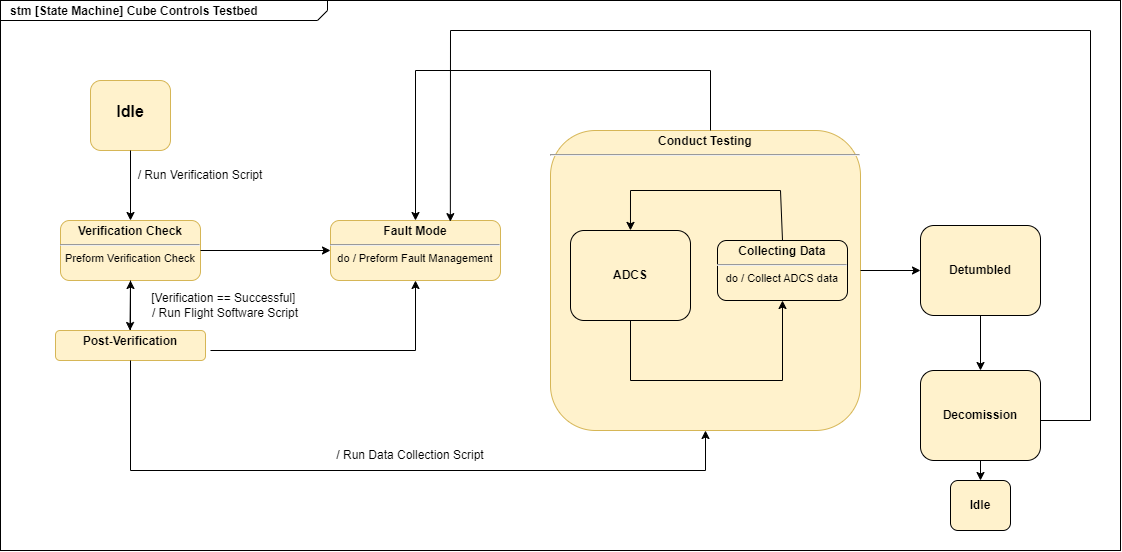

The diagram above was exported from draw.io. Its source (the exported page's mxGraphModel, read from the mxfile embedded in the PNG):
<mxGraphModel dx="1669" dy="728" grid="1" gridSize="10" guides="1" tooltips="1" connect="1" arrows="1" fold="1" page="1" pageScale="1.5" pageWidth="1169" pageHeight="826" background="none" math="0" shadow="0">
  <root>
    <mxCell id="0" style=";html=1;" />
    <mxCell id="1" style=";html=1;" parent="0" />
    <mxCell id="1672d66443f91eb5-1" value="&lt;p style=&quot;margin: 0px ; margin-top: 4px ; margin-left: 10px ; text-align: left&quot;&gt;&lt;b&gt;stm [State Machine] Cube Controls Testbed&lt;/b&gt;&lt;/p&gt;" style="html=1;strokeWidth=1;shape=mxgraph.sysml.package;html=1;overflow=fill;whiteSpace=wrap;fillColor=#FFFFFF;gradientColor=none;fontSize=12;align=center;labelX=327.64;fontFamily=Helvetica;" parent="1" vertex="1">
      <mxGeometry x="160" y="250" width="1120" height="550" as="geometry" />
    </mxCell>
    <mxCell id="FIqw7ejzpx1QpMXrXVH3-1" value="&lt;p style=&quot;margin:0px;margin-top:4px;text-align:center;&quot;&gt;&lt;font style=&quot;font-size: 11px;&quot;&gt;&lt;br&gt;&lt;/font&gt;&lt;/p&gt;&lt;p style=&quot;margin:0px;margin-top:4px;text-align:center;&quot;&gt;&lt;font style=&quot;&quot; size=&quot;3&quot;&gt;&lt;b style=&quot;&quot;&gt;Idle&lt;/b&gt;&lt;/font&gt;&lt;/p&gt;" style="verticalAlign=top;align=left;overflow=fill;html=1;whiteSpace=wrap;fillColor=#fff2cc;strokeColor=#d6b656;rounded=1;fontFamily=Helvetica;" parent="1" vertex="1">
      <mxGeometry x="250" y="330" width="80" height="70" as="geometry" />
    </mxCell>
    <mxCell id="FIqw7ejzpx1QpMXrXVH3-28" value="" style="endArrow=classic;html=1;rounded=0;exitX=0.5;exitY=1;exitDx=0;exitDy=0;fontFamily=Helvetica;" parent="1" source="FIqw7ejzpx1QpMXrXVH3-1" edge="1">
      <mxGeometry width="50" height="50" relative="1" as="geometry">
        <mxPoint x="290" y="390" as="sourcePoint" />
        <mxPoint x="290" y="470" as="targetPoint" />
      </mxGeometry>
    </mxCell>
    <mxCell id="CGxDigTOSq0Xo1dqjZU2-1" value="&lt;p style=&quot;margin:0px;margin-top:4px;text-align:center;&quot;&gt;&lt;b&gt;Verification Check&lt;/b&gt;&lt;/p&gt;&lt;hr&gt;&lt;font style=&quot;font-size: 11px;&quot;&gt;&lt;div style=&quot;text-align: center;&quot;&gt;&lt;span style=&quot;background-color: initial;&quot;&gt;Preform Verification Check&lt;/span&gt;&lt;/div&gt;&lt;/font&gt;" style="verticalAlign=top;align=left;overflow=fill;html=1;whiteSpace=wrap;fillColor=#fff2cc;strokeColor=#d6b656;rounded=1;strokeWidth=1;fontFamily=Helvetica;" vertex="1" parent="1">
      <mxGeometry x="220" y="470" width="140" height="60" as="geometry" />
    </mxCell>
    <mxCell id="CGxDigTOSq0Xo1dqjZU2-5" value="" style="edgeStyle=orthogonalEdgeStyle;rounded=0;orthogonalLoop=1;jettySize=auto;html=1;fontFamily=Helvetica;" edge="1" parent="1" source="CGxDigTOSq0Xo1dqjZU2-2" target="CGxDigTOSq0Xo1dqjZU2-1">
      <mxGeometry relative="1" as="geometry" />
    </mxCell>
    <mxCell id="CGxDigTOSq0Xo1dqjZU2-2" value="&lt;p style=&quot;margin:0px;margin-top:4px;text-align:center;&quot;&gt;&lt;b&gt;Post-Verification&lt;/b&gt;&lt;/p&gt;" style="verticalAlign=top;align=left;overflow=fill;html=1;whiteSpace=wrap;fillColor=#fff2cc;strokeColor=#d6b656;rounded=1;fontFamily=Helvetica;" vertex="1" parent="1">
      <mxGeometry x="215" y="580" width="150" height="30" as="geometry" />
    </mxCell>
    <mxCell id="CGxDigTOSq0Xo1dqjZU2-3" value="/ Run Verification Script" style="text;html=1;align=center;verticalAlign=middle;whiteSpace=wrap;rounded=0;fontFamily=Helvetica;" vertex="1" parent="1">
      <mxGeometry x="290" y="410" width="140" height="30" as="geometry" />
    </mxCell>
    <mxCell id="CGxDigTOSq0Xo1dqjZU2-4" value="" style="endArrow=classic;html=1;rounded=0;fontFamily=Helvetica;" edge="1" parent="1">
      <mxGeometry width="50" height="50" relative="1" as="geometry">
        <mxPoint x="290" y="530" as="sourcePoint" />
        <mxPoint x="289.5" y="580" as="targetPoint" />
      </mxGeometry>
    </mxCell>
    <mxCell id="CGxDigTOSq0Xo1dqjZU2-6" value="[Verification == Successful]&amp;nbsp;&lt;div&gt;/ Run Flight Software Script&lt;/div&gt;" style="text;html=1;align=center;verticalAlign=middle;whiteSpace=wrap;rounded=0;fontFamily=Helvetica;" vertex="1" parent="1">
      <mxGeometry x="280" y="540" width="210" height="30" as="geometry" />
    </mxCell>
    <mxCell id="CGxDigTOSq0Xo1dqjZU2-7" value="&lt;p style=&quot;margin:0px;margin-top:4px;text-align:center;&quot;&gt;&lt;b&gt;Fault Mode&lt;/b&gt;&lt;/p&gt;&lt;hr&gt;&lt;font style=&quot;font-size: 11px;&quot;&gt;&lt;div style=&quot;text-align: center;&quot;&gt;&lt;span style=&quot;background-color: initial;&quot;&gt;do / Preform Fault Management&lt;/span&gt;&lt;/div&gt;&lt;/font&gt;" style="verticalAlign=top;align=left;overflow=fill;html=1;whiteSpace=wrap;fillColor=#fff2cc;strokeColor=#d6b656;rounded=1;strokeWidth=1;fontFamily=Helvetica;" vertex="1" parent="1">
      <mxGeometry x="490" y="470" width="170" height="60" as="geometry" />
    </mxCell>
    <mxCell id="CGxDigTOSq0Xo1dqjZU2-8" value="&lt;p style=&quot;margin:0px;margin-top:4px;text-align:center;&quot;&gt;&lt;b&gt;Conduct Testing&lt;/b&gt;&lt;/p&gt;&lt;hr&gt;&lt;font style=&quot;font-size: 11px;&quot;&gt;&lt;div style=&quot;text-align: center;&quot;&gt;&lt;br&gt;&lt;/div&gt;&lt;/font&gt;" style="verticalAlign=top;align=left;overflow=fill;html=1;whiteSpace=wrap;fillColor=#fff2cc;strokeColor=#d6b656;rounded=1;strokeWidth=1;fontFamily=Helvetica;" vertex="1" parent="1">
      <mxGeometry x="710" y="380" width="310" height="300" as="geometry" />
    </mxCell>
    <mxCell id="CGxDigTOSq0Xo1dqjZU2-9" value="&lt;b&gt;ADCS&lt;/b&gt;" style="rounded=1;whiteSpace=wrap;html=1;fillColor=#fff2cc;strokeColor=#000000;strokeWidth=1;fontFamily=Helvetica;" vertex="1" parent="1">
      <mxGeometry x="730" y="480" width="120" height="90" as="geometry" />
    </mxCell>
    <mxCell id="CGxDigTOSq0Xo1dqjZU2-14" value="&lt;p style=&quot;margin:0px;margin-top:4px;text-align:center;&quot;&gt;&lt;b&gt;Collecting Data&lt;/b&gt;&lt;/p&gt;&lt;hr&gt;&lt;font style=&quot;font-size: 11px;&quot;&gt;&lt;div style=&quot;text-align: center;&quot;&gt;&lt;span style=&quot;background-color: initial;&quot;&gt;do / Collect ADCS data&lt;/span&gt;&lt;/div&gt;&lt;/font&gt;" style="verticalAlign=top;align=left;overflow=fill;html=1;whiteSpace=wrap;fillColor=#fff2cc;strokeColor=#000000;rounded=1;strokeWidth=1;fontFamily=Helvetica;" vertex="1" parent="1">
      <mxGeometry x="877" y="490" width="130" height="60" as="geometry" />
    </mxCell>
    <mxCell id="CGxDigTOSq0Xo1dqjZU2-21" value="" style="endArrow=classic;html=1;rounded=0;entryX=0.5;entryY=1;entryDx=0;entryDy=0;fontFamily=Helvetica;" edge="1" parent="1" target="CGxDigTOSq0Xo1dqjZU2-14">
      <mxGeometry width="50" height="50" relative="1" as="geometry">
        <mxPoint x="790" y="570" as="sourcePoint" />
        <mxPoint x="840" y="520" as="targetPoint" />
        <Array as="points">
          <mxPoint x="790" y="630" />
          <mxPoint x="942" y="630" />
        </Array>
      </mxGeometry>
    </mxCell>
    <mxCell id="CGxDigTOSq0Xo1dqjZU2-22" value="" style="endArrow=classic;html=1;rounded=0;entryX=0.258;entryY=0.333;entryDx=0;entryDy=0;entryPerimeter=0;exitX=0.5;exitY=0;exitDx=0;exitDy=0;fontFamily=Helvetica;" edge="1" parent="1" source="CGxDigTOSq0Xo1dqjZU2-14" target="CGxDigTOSq0Xo1dqjZU2-8">
      <mxGeometry width="50" height="50" relative="1" as="geometry">
        <mxPoint x="930" y="490" as="sourcePoint" />
        <mxPoint x="980" y="440" as="targetPoint" />
        <Array as="points">
          <mxPoint x="940" y="440" />
          <mxPoint x="790" y="440" />
        </Array>
      </mxGeometry>
    </mxCell>
    <mxCell id="CGxDigTOSq0Xo1dqjZU2-23" value="" style="endArrow=classic;html=1;rounded=0;entryX=0.5;entryY=1;entryDx=0;entryDy=0;fontFamily=Helvetica;" edge="1" parent="1" target="CGxDigTOSq0Xo1dqjZU2-7">
      <mxGeometry width="50" height="50" relative="1" as="geometry">
        <mxPoint x="370" y="600" as="sourcePoint" />
        <mxPoint x="420" y="550" as="targetPoint" />
        <Array as="points">
          <mxPoint x="575" y="600" />
        </Array>
      </mxGeometry>
    </mxCell>
    <mxCell id="CGxDigTOSq0Xo1dqjZU2-24" value="" style="endArrow=classic;html=1;rounded=0;entryX=0.5;entryY=1;entryDx=0;entryDy=0;exitX=0.5;exitY=1;exitDx=0;exitDy=0;fontFamily=Helvetica;" edge="1" parent="1" source="CGxDigTOSq0Xo1dqjZU2-2" target="CGxDigTOSq0Xo1dqjZU2-8">
      <mxGeometry width="50" height="50" relative="1" as="geometry">
        <mxPoint x="290" y="620" as="sourcePoint" />
        <mxPoint x="340" y="570" as="targetPoint" />
        <Array as="points">
          <mxPoint x="290" y="720" />
          <mxPoint x="865" y="720" />
        </Array>
      </mxGeometry>
    </mxCell>
    <mxCell id="CGxDigTOSq0Xo1dqjZU2-25" value="" style="endArrow=classic;html=1;rounded=0;entryX=0;entryY=0.5;entryDx=0;entryDy=0;fontFamily=Helvetica;" edge="1" parent="1" target="CGxDigTOSq0Xo1dqjZU2-7">
      <mxGeometry width="50" height="50" relative="1" as="geometry">
        <mxPoint x="360" y="500" as="sourcePoint" />
        <mxPoint x="410" y="450" as="targetPoint" />
      </mxGeometry>
    </mxCell>
    <mxCell id="CGxDigTOSq0Xo1dqjZU2-26" value="/ Run Data Collection Script" style="text;html=1;align=center;verticalAlign=middle;whiteSpace=wrap;rounded=0;fontFamily=Helvetica;" vertex="1" parent="1">
      <mxGeometry x="490" y="690" width="160" height="30" as="geometry" />
    </mxCell>
    <mxCell id="CGxDigTOSq0Xo1dqjZU2-27" value="" style="endArrow=classic;html=1;rounded=0;entryX=0.5;entryY=0;entryDx=0;entryDy=0;fontFamily=Helvetica;" edge="1" parent="1" target="CGxDigTOSq0Xo1dqjZU2-7">
      <mxGeometry width="50" height="50" relative="1" as="geometry">
        <mxPoint x="870" y="380" as="sourcePoint" />
        <mxPoint x="920" y="330" as="targetPoint" />
        <Array as="points">
          <mxPoint x="870" y="320" />
          <mxPoint x="575" y="320" />
        </Array>
      </mxGeometry>
    </mxCell>
    <mxCell id="CGxDigTOSq0Xo1dqjZU2-28" value="&lt;b&gt;Detumbled&lt;/b&gt;" style="rounded=1;whiteSpace=wrap;html=1;fillColor=#fff2cc;strokeColor=#000000;strokeWidth=1;fontFamily=Helvetica;" vertex="1" parent="1">
      <mxGeometry x="1080" y="475" width="120" height="90" as="geometry" />
    </mxCell>
    <mxCell id="CGxDigTOSq0Xo1dqjZU2-30" value="&lt;b&gt;Decomission&lt;/b&gt;" style="rounded=1;whiteSpace=wrap;html=1;fillColor=#fff2cc;strokeColor=#000000;strokeWidth=1;fontFamily=Helvetica;" vertex="1" parent="1">
      <mxGeometry x="1080" y="620" width="120" height="90" as="geometry" />
    </mxCell>
    <mxCell id="CGxDigTOSq0Xo1dqjZU2-31" value="" style="endArrow=classic;html=1;rounded=0;entryX=0;entryY=0.5;entryDx=0;entryDy=0;fontFamily=Helvetica;" edge="1" parent="1" target="CGxDigTOSq0Xo1dqjZU2-28">
      <mxGeometry width="50" height="50" relative="1" as="geometry">
        <mxPoint x="1020" y="520" as="sourcePoint" />
        <mxPoint x="1070" y="470" as="targetPoint" />
      </mxGeometry>
    </mxCell>
    <mxCell id="CGxDigTOSq0Xo1dqjZU2-32" value="" style="endArrow=classic;html=1;rounded=0;entryX=0.5;entryY=0;entryDx=0;entryDy=0;exitX=0.5;exitY=1;exitDx=0;exitDy=0;fontFamily=Helvetica;" edge="1" parent="1" source="CGxDigTOSq0Xo1dqjZU2-28" target="CGxDigTOSq0Xo1dqjZU2-30">
      <mxGeometry width="50" height="50" relative="1" as="geometry">
        <mxPoint x="1140" y="570" as="sourcePoint" />
        <mxPoint x="1190" y="520" as="targetPoint" />
      </mxGeometry>
    </mxCell>
    <mxCell id="CGxDigTOSq0Xo1dqjZU2-33" value="" style="endArrow=classic;html=1;rounded=0;entryX=0.705;entryY=0.019;entryDx=0;entryDy=0;entryPerimeter=0;" edge="1" parent="1" target="CGxDigTOSq0Xo1dqjZU2-7">
      <mxGeometry width="50" height="50" relative="1" as="geometry">
        <mxPoint x="1200" y="670" as="sourcePoint" />
        <mxPoint x="1250" y="620" as="targetPoint" />
        <Array as="points">
          <mxPoint x="1250" y="670" />
          <mxPoint x="1250" y="280" />
          <mxPoint x="610" y="280" />
        </Array>
      </mxGeometry>
    </mxCell>
    <mxCell id="CGxDigTOSq0Xo1dqjZU2-35" value="&lt;b&gt;Idle&lt;/b&gt;" style="rounded=1;whiteSpace=wrap;html=1;fillColor=#fff2cc;strokeColor=#000000;strokeWidth=1;fontFamily=Helvetica;" vertex="1" parent="1">
      <mxGeometry x="1110" y="730" width="60" height="50" as="geometry" />
    </mxCell>
    <mxCell id="CGxDigTOSq0Xo1dqjZU2-36" value="" style="endArrow=classic;html=1;rounded=0;entryX=0.5;entryY=0;entryDx=0;entryDy=0;" edge="1" parent="1" target="CGxDigTOSq0Xo1dqjZU2-35">
      <mxGeometry width="50" height="50" relative="1" as="geometry">
        <mxPoint x="1140" y="710" as="sourcePoint" />
        <mxPoint x="1190" y="660" as="targetPoint" />
      </mxGeometry>
    </mxCell>
  </root>
</mxGraphModel>